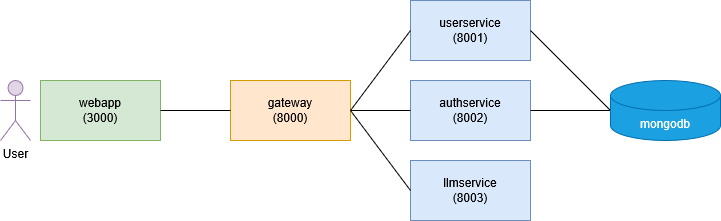

The diagram above was exported from draw.io. Its source (the exported page's mxGraphModel, read from the mxfile embedded in the PNG):
<mxGraphModel dx="1050" dy="558" grid="1" gridSize="10" guides="1" tooltips="1" connect="1" arrows="1" fold="1" page="1" pageScale="1" pageWidth="1169" pageHeight="827" math="0" shadow="0">
  <root>
    <mxCell id="0" />
    <mxCell id="1" parent="0" />
    <mxCell id="qs77GAEXWyfjEGRGmMfU-1" value="&lt;div&gt;webapp&lt;br&gt;(3000)&lt;/div&gt;" style="rounded=0;whiteSpace=wrap;html=1;fillColor=#d5e8d4;strokeColor=#82b366;" parent="1" vertex="1">
      <mxGeometry x="300" y="350" width="120" height="60" as="geometry" />
    </mxCell>
    <mxCell id="qs77GAEXWyfjEGRGmMfU-2" value="gateway&lt;br&gt;(8000)" style="rounded=0;whiteSpace=wrap;html=1;fillColor=#ffe6cc;strokeColor=#d79b00;" parent="1" vertex="1">
      <mxGeometry x="490" y="350" width="120" height="60" as="geometry" />
    </mxCell>
    <mxCell id="qs77GAEXWyfjEGRGmMfU-3" value="&lt;div&gt;authservice&lt;/div&gt;&lt;div&gt;(8002)&lt;/div&gt;" style="rounded=0;whiteSpace=wrap;html=1;fillColor=#dae8fc;strokeColor=#6c8ebf;" parent="1" vertex="1">
      <mxGeometry x="670" y="350" width="120" height="60" as="geometry" />
    </mxCell>
    <mxCell id="qs77GAEXWyfjEGRGmMfU-4" value="userservice&lt;br&gt;(8001)" style="rounded=0;whiteSpace=wrap;html=1;fillColor=#dae8fc;strokeColor=#6c8ebf;" parent="1" vertex="1">
      <mxGeometry x="670" y="270" width="120" height="60" as="geometry" />
    </mxCell>
    <mxCell id="qs77GAEXWyfjEGRGmMfU-5" value="llmservice&lt;br&gt;(8003)" style="rounded=0;whiteSpace=wrap;html=1;fillColor=#dae8fc;strokeColor=#6c8ebf;" parent="1" vertex="1">
      <mxGeometry x="670" y="430" width="120" height="60" as="geometry" />
    </mxCell>
    <mxCell id="qs77GAEXWyfjEGRGmMfU-7" value="" style="endArrow=none;html=1;rounded=0;exitX=1;exitY=0.5;exitDx=0;exitDy=0;entryX=0;entryY=0.5;entryDx=0;entryDy=0;" parent="1" source="qs77GAEXWyfjEGRGmMfU-1" target="qs77GAEXWyfjEGRGmMfU-2" edge="1">
      <mxGeometry width="50" height="50" relative="1" as="geometry">
        <mxPoint x="590" y="470" as="sourcePoint" />
        <mxPoint x="640" y="420" as="targetPoint" />
      </mxGeometry>
    </mxCell>
    <mxCell id="qs77GAEXWyfjEGRGmMfU-8" value="" style="endArrow=none;html=1;rounded=0;exitX=1;exitY=0.5;exitDx=0;exitDy=0;entryX=0;entryY=0.5;entryDx=0;entryDy=0;" parent="1" source="qs77GAEXWyfjEGRGmMfU-2" target="qs77GAEXWyfjEGRGmMfU-3" edge="1">
      <mxGeometry width="50" height="50" relative="1" as="geometry">
        <mxPoint x="560" y="470" as="sourcePoint" />
        <mxPoint x="630" y="470" as="targetPoint" />
      </mxGeometry>
    </mxCell>
    <mxCell id="qs77GAEXWyfjEGRGmMfU-9" value="" style="endArrow=none;html=1;rounded=0;exitX=1;exitY=0.5;exitDx=0;exitDy=0;entryX=0;entryY=0.5;entryDx=0;entryDy=0;" parent="1" source="qs77GAEXWyfjEGRGmMfU-2" target="qs77GAEXWyfjEGRGmMfU-4" edge="1">
      <mxGeometry width="50" height="50" relative="1" as="geometry">
        <mxPoint x="620" y="390" as="sourcePoint" />
        <mxPoint x="680" y="390" as="targetPoint" />
      </mxGeometry>
    </mxCell>
    <mxCell id="qs77GAEXWyfjEGRGmMfU-10" value="" style="endArrow=none;html=1;rounded=0;exitX=1;exitY=0.5;exitDx=0;exitDy=0;entryX=0;entryY=0.5;entryDx=0;entryDy=0;" parent="1" source="qs77GAEXWyfjEGRGmMfU-2" target="qs77GAEXWyfjEGRGmMfU-5" edge="1">
      <mxGeometry width="50" height="50" relative="1" as="geometry">
        <mxPoint x="620" y="390" as="sourcePoint" />
        <mxPoint x="680" y="310" as="targetPoint" />
      </mxGeometry>
    </mxCell>
    <mxCell id="qs77GAEXWyfjEGRGmMfU-11" value="" style="endArrow=none;html=1;rounded=0;exitX=1;exitY=0.5;exitDx=0;exitDy=0;entryX=0;entryY=0.5;entryDx=0;entryDy=0;" parent="1" source="qs77GAEXWyfjEGRGmMfU-4" edge="1">
      <mxGeometry width="50" height="50" relative="1" as="geometry">
        <mxPoint x="620" y="390" as="sourcePoint" />
        <mxPoint x="870" y="380" as="targetPoint" />
      </mxGeometry>
    </mxCell>
    <mxCell id="qs77GAEXWyfjEGRGmMfU-12" value="" style="endArrow=none;html=1;rounded=0;exitX=1;exitY=0.5;exitDx=0;exitDy=0;entryX=0;entryY=0.5;entryDx=0;entryDy=0;" parent="1" source="qs77GAEXWyfjEGRGmMfU-3" edge="1">
      <mxGeometry width="50" height="50" relative="1" as="geometry">
        <mxPoint x="800" y="310" as="sourcePoint" />
        <mxPoint x="870" y="380" as="targetPoint" />
      </mxGeometry>
    </mxCell>
    <mxCell id="sl0k4lscpzPwd-xUNh0G-2" value="mongodb" style="shape=cylinder3;whiteSpace=wrap;html=1;boundedLbl=1;backgroundOutline=1;size=15;fillColor=#1ba1e2;fontColor=#ffffff;strokeColor=#006EAF;" vertex="1" parent="1">
      <mxGeometry x="870" y="350" width="110" height="60" as="geometry" />
    </mxCell>
    <mxCell id="sl0k4lscpzPwd-xUNh0G-3" value="User" style="shape=umlActor;verticalLabelPosition=bottom;verticalAlign=top;html=1;outlineConnect=0;fillColor=#e1d5e7;strokeColor=#9673a6;" vertex="1" parent="1">
      <mxGeometry x="260" y="350" width="30" height="60" as="geometry" />
    </mxCell>
  </root>
</mxGraphModel>